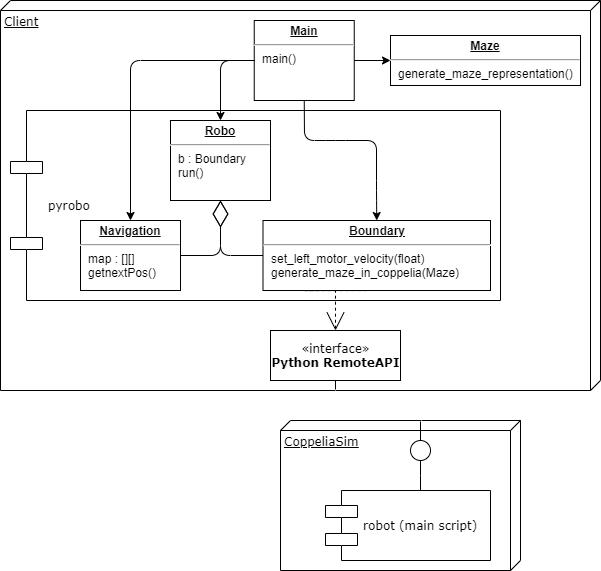

The diagram above was exported from draw.io. Its source (the exported page's mxGraphModel, read from the mxfile embedded in the PNG):
<mxGraphModel dx="1038" dy="1502" grid="1" gridSize="10" guides="1" tooltips="1" connect="1" arrows="1" fold="1" page="1" pageScale="1" pageWidth="1100" pageHeight="850" background="#ffffff" math="0" shadow="0">
  <root>
    <mxCell id="0" />
    <mxCell id="1" parent="0" />
    <mxCell id="2" value="Client" style="verticalAlign=top;align=left;spacingTop=8;spacingLeft=2;spacingRight=12;shape=cube;size=10;direction=south;fontStyle=4;html=1;rounded=0;shadow=0;comic=0;labelBackgroundColor=none;strokeWidth=1;fontFamily=Verdana;fontSize=12" vertex="1" parent="1">
      <mxGeometry x="90" y="-40" width="600" height="390" as="geometry" />
    </mxCell>
    <mxCell id="3" value="CoppeliaSim" style="verticalAlign=top;align=left;spacingTop=8;spacingLeft=2;spacingRight=12;shape=cube;size=10;direction=south;fontStyle=4;html=1;rounded=0;shadow=0;comic=0;labelBackgroundColor=none;strokeWidth=1;fontFamily=Verdana;fontSize=12" vertex="1" parent="1">
      <mxGeometry x="370" y="380" width="240" height="150" as="geometry" />
    </mxCell>
    <mxCell id="4" value="«interface»&lt;br&gt;&lt;b&gt;Python RemoteAPI&lt;/b&gt;" style="html=1;rounded=0;shadow=0;comic=0;labelBackgroundColor=none;strokeWidth=1;fontFamily=Verdana;fontSize=12;align=center;" vertex="1" parent="1">
      <mxGeometry x="360" y="290" width="130" height="50" as="geometry" />
    </mxCell>
    <mxCell id="5" value="pyrobo" style="shape=component;align=left;spacingLeft=36;rounded=0;shadow=0;comic=0;labelBackgroundColor=none;strokeWidth=1;fontFamily=Verdana;fontSize=12;html=1;" vertex="1" parent="1">
      <mxGeometry x="100" y="70" width="490" height="190" as="geometry" />
    </mxCell>
    <mxCell id="6" value="robot (main script)" style="shape=component;align=left;spacingLeft=36;rounded=0;shadow=0;comic=0;labelBackgroundColor=none;strokeWidth=1;fontFamily=Verdana;fontSize=12;html=1;" vertex="1" parent="1">
      <mxGeometry x="415" y="450" width="165" height="70" as="geometry" />
    </mxCell>
    <mxCell id="7" value="" style="ellipse;whiteSpace=wrap;html=1;rounded=0;shadow=0;comic=0;labelBackgroundColor=none;strokeWidth=1;fontFamily=Verdana;fontSize=12;align=center;" vertex="1" parent="1">
      <mxGeometry x="500" y="400" width="20" height="20" as="geometry" />
    </mxCell>
    <mxCell id="8" style="edgeStyle=elbowEdgeStyle;rounded=0;html=1;labelBackgroundColor=none;startArrow=none;startFill=0;startSize=8;endArrow=none;endFill=0;endSize=16;fontFamily=Verdana;fontSize=12;" edge="1" source="7" target="6" parent="1">
      <mxGeometry relative="1" as="geometry">
        <mxPoint x="630" y="20" as="targetPoint" />
      </mxGeometry>
    </mxCell>
    <mxCell id="9" style="edgeStyle=orthogonalEdgeStyle;rounded=0;html=1;labelBackgroundColor=none;startArrow=none;startFill=0;startSize=8;endArrow=open;endFill=0;endSize=16;fontFamily=Verdana;fontSize=12;dashed=1;entryX=0.5;entryY=0;entryDx=0;entryDy=0;exitX=0.454;exitY=1.001;exitDx=0;exitDy=0;exitPerimeter=0;" edge="1" source="11" target="4" parent="1">
      <mxGeometry relative="1" as="geometry">
        <Array as="points">
          <mxPoint x="395" y="250" />
          <mxPoint x="425" y="250" />
        </Array>
        <mxPoint x="370" y="310" as="sourcePoint" />
        <mxPoint x="510" y="490" as="targetPoint" />
      </mxGeometry>
    </mxCell>
    <mxCell id="10" style="edgeStyle=orthogonalEdgeStyle;rounded=0;html=1;labelBackgroundColor=none;startArrow=none;startFill=0;startSize=8;endArrow=none;endFill=0;endSize=16;fontFamily=Verdana;fontSize=12;strokeColor=#FFFFFF;" edge="1" parent="1">
      <mxGeometry relative="1" as="geometry">
        <Array as="points">
          <mxPoint x="511" y="360" />
          <mxPoint x="425" y="360" />
        </Array>
        <mxPoint x="511" y="380" as="sourcePoint" />
        <mxPoint x="425" y="350" as="targetPoint" />
      </mxGeometry>
    </mxCell>
    <mxCell id="11" value="&lt;p style=&quot;margin: 0px ; margin-top: 4px ; text-align: center ; text-decoration: underline&quot;&gt;&lt;b&gt;Boundary&lt;/b&gt;&lt;/p&gt;&lt;hr&gt;&lt;p style=&quot;margin: 0px ; margin-left: 8px&quot;&gt;set_left_motor_velocity(float)&lt;/p&gt;&lt;p style=&quot;margin: 0px ; margin-left: 8px&quot;&gt;generate_maze_in_coppelia(Maze)&lt;/p&gt;" style="verticalAlign=top;align=left;overflow=fill;fontSize=12;fontFamily=Helvetica;html=1;" vertex="1" parent="1">
      <mxGeometry x="352.5" y="180" width="227.5" height="70" as="geometry" />
    </mxCell>
    <mxCell id="12" value="&lt;p style=&quot;margin: 0px ; margin-top: 4px ; text-align: center ; text-decoration: underline&quot;&gt;&lt;b&gt;Robo&lt;/b&gt;&lt;/p&gt;&lt;hr&gt;&lt;p style=&quot;margin: 0px ; margin-left: 8px&quot;&gt;b : Boundary&lt;/p&gt;&lt;p style=&quot;margin: 0px ; margin-left: 8px&quot;&gt;&lt;span&gt;run()&amp;nbsp;&lt;/span&gt;&lt;/p&gt;" style="verticalAlign=top;align=left;overflow=fill;fontSize=12;fontFamily=Helvetica;html=1;" vertex="1" parent="1">
      <mxGeometry x="260" y="80" width="100" height="80" as="geometry" />
    </mxCell>
    <mxCell id="13" value="" style="endArrow=diamondThin;endFill=0;endSize=24;html=1;exitX=0;exitY=0.5;exitDx=0;exitDy=0;entryX=0.5;entryY=1;entryDx=0;entryDy=0;" edge="1" source="11" target="12" parent="1">
      <mxGeometry width="160" relative="1" as="geometry">
        <mxPoint x="260" y="220" as="sourcePoint" />
        <mxPoint x="420" y="220" as="targetPoint" />
        <Array as="points">
          <mxPoint x="310" y="215" />
        </Array>
      </mxGeometry>
    </mxCell>
    <mxCell id="14" value="&lt;p style=&quot;margin: 0px ; margin-top: 4px ; text-align: center ; text-decoration: underline&quot;&gt;&lt;b&gt;Maze&lt;/b&gt;&lt;/p&gt;&lt;hr&gt;&lt;p style=&quot;margin: 0px ; margin-left: 8px&quot;&gt;generate_maze_representation()&lt;/p&gt;" style="verticalAlign=top;align=left;overflow=fill;fontSize=12;fontFamily=Helvetica;html=1;" vertex="1" parent="1">
      <mxGeometry x="480" y="-5" width="190" height="50" as="geometry" />
    </mxCell>
    <mxCell id="15" value="&lt;p style=&quot;margin: 0px ; margin-top: 4px ; text-align: center ; text-decoration: underline&quot;&gt;&lt;b&gt;Main&lt;/b&gt;&lt;/p&gt;&lt;hr&gt;&lt;p style=&quot;margin: 0px ; margin-left: 8px&quot;&gt;&lt;span&gt;main()&amp;nbsp;&lt;/span&gt;&lt;br&gt;&lt;/p&gt;" style="verticalAlign=top;align=left;overflow=fill;fontSize=12;fontFamily=Helvetica;html=1;" vertex="1" parent="1">
      <mxGeometry x="343.75" y="-20" width="100" height="80" as="geometry" />
    </mxCell>
    <mxCell id="16" value="" style="endArrow=classic;html=1;entryX=0.5;entryY=0;entryDx=0;entryDy=0;exitX=0;exitY=0.5;exitDx=0;exitDy=0;" edge="1" source="15" target="12" parent="1">
      <mxGeometry width="50" height="50" relative="1" as="geometry">
        <mxPoint x="300" y="210" as="sourcePoint" />
        <mxPoint x="350" y="160" as="targetPoint" />
        <Array as="points">
          <mxPoint x="310" y="20" />
        </Array>
      </mxGeometry>
    </mxCell>
    <mxCell id="17" value="" style="endArrow=classic;html=1;entryX=0;entryY=0.5;entryDx=0;entryDy=0;exitX=1;exitY=0.5;exitDx=0;exitDy=0;" edge="1" source="15" target="14" parent="1">
      <mxGeometry width="50" height="50" relative="1" as="geometry">
        <mxPoint x="305" y="130" as="sourcePoint" />
        <mxPoint x="385" y="130" as="targetPoint" />
      </mxGeometry>
    </mxCell>
    <mxCell id="18" value="" style="endArrow=classic;html=1;entryX=0.5;entryY=0;entryDx=0;entryDy=0;exitX=0.5;exitY=1;exitDx=0;exitDy=0;" edge="1" source="15" target="11" parent="1">
      <mxGeometry width="50" height="50" relative="1" as="geometry">
        <mxPoint x="340" y="130" as="sourcePoint" />
        <mxPoint x="290" y="130" as="targetPoint" />
        <Array as="points">
          <mxPoint x="394" y="100" />
          <mxPoint x="425" y="100" />
          <mxPoint x="466" y="100" />
          <mxPoint x="466" y="150" />
        </Array>
      </mxGeometry>
    </mxCell>
    <mxCell id="19" value="" style="endArrow=none;html=1;entryX=0.5;entryY=1;entryDx=0;entryDy=0;" edge="1" target="4" parent="1">
      <mxGeometry width="50" height="50" relative="1" as="geometry">
        <mxPoint x="425" y="349" as="sourcePoint" />
        <mxPoint x="400" y="330" as="targetPoint" />
      </mxGeometry>
    </mxCell>
    <mxCell id="20" value="" style="endArrow=none;html=1;exitX=0.5;exitY=0;exitDx=0;exitDy=0;" edge="1" source="7" parent="1">
      <mxGeometry width="50" height="50" relative="1" as="geometry">
        <mxPoint x="435" y="359" as="sourcePoint" />
        <mxPoint x="510" y="381" as="targetPoint" />
      </mxGeometry>
    </mxCell>
    <mxCell id="21" value="&lt;p style=&quot;margin: 0px ; margin-top: 4px ; text-align: center ; text-decoration: underline&quot;&gt;&lt;b&gt;Navigation&lt;/b&gt;&lt;/p&gt;&lt;hr&gt;&lt;p style=&quot;margin: 0px ; margin-left: 8px&quot;&gt;map : [][]&lt;/p&gt;&lt;p style=&quot;margin: 0px ; margin-left: 8px&quot;&gt;getnextPos()&lt;/p&gt;" style="verticalAlign=top;align=left;overflow=fill;fontSize=12;fontFamily=Helvetica;html=1;" vertex="1" parent="1">
      <mxGeometry x="170" y="180" width="100" height="70" as="geometry" />
    </mxCell>
    <mxCell id="22" value="" style="endArrow=diamondThin;endFill=0;endSize=24;html=1;exitX=1;exitY=0.5;exitDx=0;exitDy=0;entryX=0.5;entryY=1;entryDx=0;entryDy=0;" edge="1" source="21" target="12" parent="1">
      <mxGeometry width="160" relative="1" as="geometry">
        <mxPoint x="362.5" y="225" as="sourcePoint" />
        <mxPoint x="320" y="170" as="targetPoint" />
        <Array as="points">
          <mxPoint x="310" y="215" />
        </Array>
      </mxGeometry>
    </mxCell>
    <mxCell id="23" value="" style="endArrow=classic;html=1;entryX=0.5;entryY=0;entryDx=0;entryDy=0;exitX=0;exitY=0.5;exitDx=0;exitDy=0;" edge="1" source="15" target="21" parent="1">
      <mxGeometry width="50" height="50" relative="1" as="geometry">
        <mxPoint x="353.75" y="30" as="sourcePoint" />
        <mxPoint x="320" y="90" as="targetPoint" />
        <Array as="points">
          <mxPoint x="220" y="20" />
        </Array>
      </mxGeometry>
    </mxCell>
  </root>
</mxGraphModel>